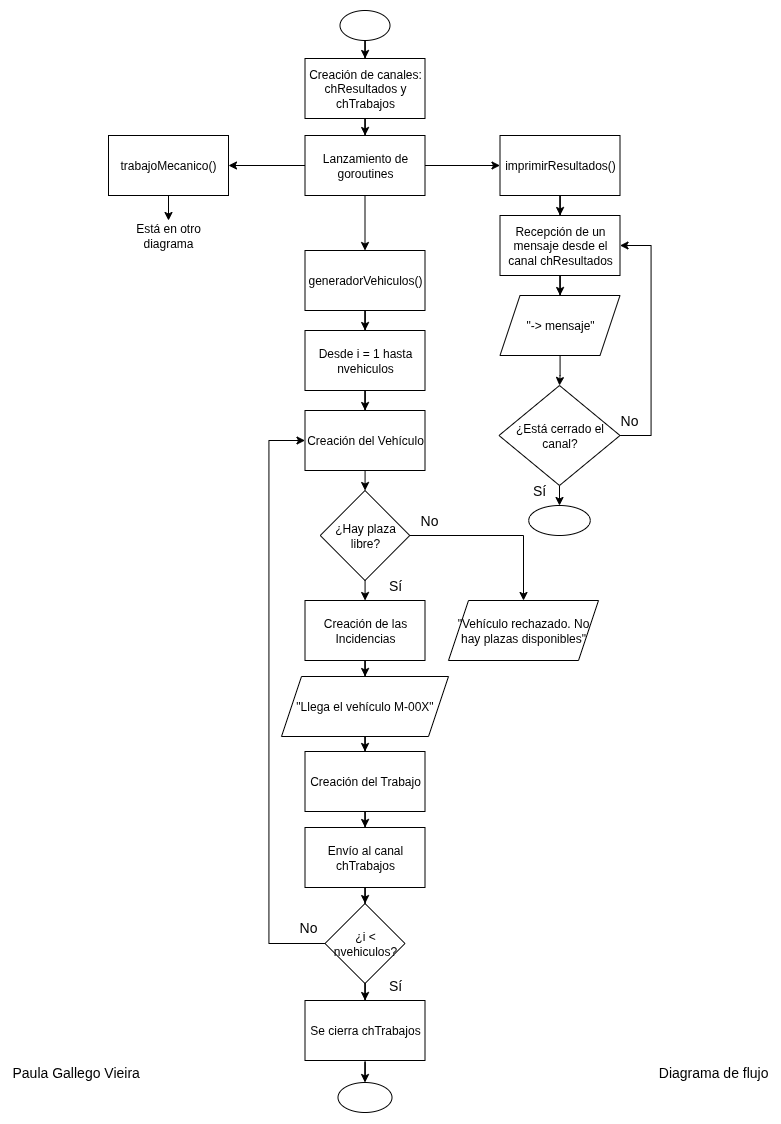

The diagram above was exported from draw.io. Its source (the exported page's mxGraphModel, read from the mxfile embedded in the PNG):
<mxGraphModel dx="2379" dy="1204" grid="1" gridSize="10" guides="1" tooltips="1" connect="1" arrows="1" fold="1" page="1" pageScale="1" pageWidth="827" pageHeight="1169" math="0" shadow="0">
  <root>
    <mxCell id="alLAkWsAsZMormMNEHQn-0" />
    <mxCell id="alLAkWsAsZMormMNEHQn-1" parent="alLAkWsAsZMormMNEHQn-0" />
    <mxCell id="alLAkWsAsZMormMNEHQn-2" value="" style="group" parent="alLAkWsAsZMormMNEHQn-1" vertex="1" connectable="0">
      <mxGeometry x="40" y="1080" width="760" height="30" as="geometry" />
    </mxCell>
    <mxCell id="alLAkWsAsZMormMNEHQn-3" value="&lt;font style=&quot;font-size: 14px;&quot;&gt;Paula Gallego Vieira&lt;/font&gt;" style="text;html=1;align=left;verticalAlign=middle;whiteSpace=wrap;rounded=0;movable=0;resizable=0;rotatable=0;deletable=0;editable=0;locked=1;connectable=0;" parent="alLAkWsAsZMormMNEHQn-2" vertex="1">
      <mxGeometry width="320" height="30" as="geometry" />
    </mxCell>
    <mxCell id="alLAkWsAsZMormMNEHQn-4" value="&lt;font style=&quot;font-size: 14px;&quot;&gt;Diagrama de flujo&lt;/font&gt;" style="text;html=1;align=right;verticalAlign=middle;whiteSpace=wrap;rounded=0;movable=0;resizable=0;rotatable=0;deletable=0;editable=0;locked=1;connectable=0;" parent="alLAkWsAsZMormMNEHQn-2" vertex="1">
      <mxGeometry x="440" width="320" height="30" as="geometry" />
    </mxCell>
    <mxCell id="SeGYAGhdknGLfRvk_qRT-1" value="" style="edgeStyle=orthogonalEdgeStyle;rounded=0;orthogonalLoop=1;jettySize=auto;html=1;" parent="alLAkWsAsZMormMNEHQn-1" source="alLAkWsAsZMormMNEHQn-6" target="SeGYAGhdknGLfRvk_qRT-0" edge="1">
      <mxGeometry relative="1" as="geometry" />
    </mxCell>
    <mxCell id="alLAkWsAsZMormMNEHQn-6" value="" style="ellipse;whiteSpace=wrap;html=1;" parent="alLAkWsAsZMormMNEHQn-1" vertex="1">
      <mxGeometry x="369.5" y="33" width="50" height="30" as="geometry" />
    </mxCell>
    <mxCell id="bUFCaMdpChceyQLUf1L0-1" value="" style="edgeStyle=orthogonalEdgeStyle;rounded=0;orthogonalLoop=1;jettySize=auto;html=1;" parent="alLAkWsAsZMormMNEHQn-1" source="SeGYAGhdknGLfRvk_qRT-0" target="bUFCaMdpChceyQLUf1L0-0" edge="1">
      <mxGeometry relative="1" as="geometry" />
    </mxCell>
    <mxCell id="SeGYAGhdknGLfRvk_qRT-0" value="Creación de canales:&lt;div&gt;chResultados y chTrabajos&lt;/div&gt;" style="whiteSpace=wrap;html=1;" parent="alLAkWsAsZMormMNEHQn-1" vertex="1">
      <mxGeometry x="334.5" y="81" width="120" height="60" as="geometry" />
    </mxCell>
    <mxCell id="bUFCaMdpChceyQLUf1L0-3" value="" style="edgeStyle=orthogonalEdgeStyle;rounded=0;orthogonalLoop=1;jettySize=auto;html=1;" parent="alLAkWsAsZMormMNEHQn-1" source="bUFCaMdpChceyQLUf1L0-0" target="bUFCaMdpChceyQLUf1L0-2" edge="1">
      <mxGeometry relative="1" as="geometry" />
    </mxCell>
    <mxCell id="bUFCaMdpChceyQLUf1L0-5" value="" style="edgeStyle=orthogonalEdgeStyle;rounded=0;orthogonalLoop=1;jettySize=auto;html=1;" parent="alLAkWsAsZMormMNEHQn-1" source="bUFCaMdpChceyQLUf1L0-0" target="bUFCaMdpChceyQLUf1L0-4" edge="1">
      <mxGeometry relative="1" as="geometry" />
    </mxCell>
    <mxCell id="bUFCaMdpChceyQLUf1L0-7" value="" style="edgeStyle=orthogonalEdgeStyle;rounded=0;orthogonalLoop=1;jettySize=auto;html=1;" parent="alLAkWsAsZMormMNEHQn-1" source="bUFCaMdpChceyQLUf1L0-0" target="bUFCaMdpChceyQLUf1L0-6" edge="1">
      <mxGeometry relative="1" as="geometry" />
    </mxCell>
    <mxCell id="bUFCaMdpChceyQLUf1L0-0" value="Lanzamiento de goroutines" style="whiteSpace=wrap;html=1;" parent="alLAkWsAsZMormMNEHQn-1" vertex="1">
      <mxGeometry x="334.5" y="158" width="120" height="60" as="geometry" />
    </mxCell>
    <mxCell id="zBbzIeqdPyiAyPCRzpsV-37" value="" style="edgeStyle=orthogonalEdgeStyle;rounded=0;orthogonalLoop=1;jettySize=auto;html=1;" parent="alLAkWsAsZMormMNEHQn-1" source="bUFCaMdpChceyQLUf1L0-2" target="fvTvAd5h2pgg4rcbjeyY-44" edge="1">
      <mxGeometry relative="1" as="geometry">
        <mxPoint x="198" y="238" as="targetPoint" />
      </mxGeometry>
    </mxCell>
    <mxCell id="bUFCaMdpChceyQLUf1L0-2" value="trabajoMecanico()" style="whiteSpace=wrap;html=1;" parent="alLAkWsAsZMormMNEHQn-1" vertex="1">
      <mxGeometry x="138" y="158" width="120" height="60" as="geometry" />
    </mxCell>
    <mxCell id="zBbzIeqdPyiAyPCRzpsV-24" value="" style="edgeStyle=orthogonalEdgeStyle;rounded=0;orthogonalLoop=1;jettySize=auto;html=1;" parent="alLAkWsAsZMormMNEHQn-1" source="bUFCaMdpChceyQLUf1L0-4" target="zBbzIeqdPyiAyPCRzpsV-23" edge="1">
      <mxGeometry relative="1" as="geometry" />
    </mxCell>
    <mxCell id="bUFCaMdpChceyQLUf1L0-4" value="imprimirResultados()" style="whiteSpace=wrap;html=1;" parent="alLAkWsAsZMormMNEHQn-1" vertex="1">
      <mxGeometry x="529.5" y="158" width="120" height="60" as="geometry" />
    </mxCell>
    <mxCell id="zBbzIeqdPyiAyPCRzpsV-1" value="" style="edgeStyle=orthogonalEdgeStyle;rounded=0;orthogonalLoop=1;jettySize=auto;html=1;" parent="alLAkWsAsZMormMNEHQn-1" source="bUFCaMdpChceyQLUf1L0-6" target="zBbzIeqdPyiAyPCRzpsV-0" edge="1">
      <mxGeometry relative="1" as="geometry" />
    </mxCell>
    <mxCell id="bUFCaMdpChceyQLUf1L0-6" value="generadorVehiculos()" style="whiteSpace=wrap;html=1;" parent="alLAkWsAsZMormMNEHQn-1" vertex="1">
      <mxGeometry x="334.5" y="273" width="120" height="60" as="geometry" />
    </mxCell>
    <mxCell id="zBbzIeqdPyiAyPCRzpsV-3" value="" style="edgeStyle=orthogonalEdgeStyle;rounded=0;orthogonalLoop=1;jettySize=auto;html=1;" parent="alLAkWsAsZMormMNEHQn-1" source="zBbzIeqdPyiAyPCRzpsV-0" target="zBbzIeqdPyiAyPCRzpsV-2" edge="1">
      <mxGeometry relative="1" as="geometry" />
    </mxCell>
    <mxCell id="zBbzIeqdPyiAyPCRzpsV-0" value="Desde i = 1 hasta nvehiculos" style="whiteSpace=wrap;html=1;" parent="alLAkWsAsZMormMNEHQn-1" vertex="1">
      <mxGeometry x="334.5" y="353" width="120" height="60" as="geometry" />
    </mxCell>
    <mxCell id="Nxljwhmnu86Z5bjb0d1I-2" style="edgeStyle=orthogonalEdgeStyle;rounded=0;orthogonalLoop=1;jettySize=auto;html=1;" edge="1" parent="alLAkWsAsZMormMNEHQn-1" source="zBbzIeqdPyiAyPCRzpsV-2" target="Nxljwhmnu86Z5bjb0d1I-0">
      <mxGeometry relative="1" as="geometry" />
    </mxCell>
    <mxCell id="zBbzIeqdPyiAyPCRzpsV-2" value="Creación del Vehículo" style="whiteSpace=wrap;html=1;" parent="alLAkWsAsZMormMNEHQn-1" vertex="1">
      <mxGeometry x="334.5" y="433" width="120" height="60" as="geometry" />
    </mxCell>
    <mxCell id="Nxljwhmnu86Z5bjb0d1I-6" style="edgeStyle=orthogonalEdgeStyle;rounded=0;orthogonalLoop=1;jettySize=auto;html=1;" edge="1" parent="alLAkWsAsZMormMNEHQn-1" source="zBbzIeqdPyiAyPCRzpsV-4" target="zBbzIeqdPyiAyPCRzpsV-8">
      <mxGeometry relative="1" as="geometry" />
    </mxCell>
    <mxCell id="zBbzIeqdPyiAyPCRzpsV-4" value="Creación de las Incidencias" style="whiteSpace=wrap;html=1;" parent="alLAkWsAsZMormMNEHQn-1" vertex="1">
      <mxGeometry x="334.5" y="623" width="120" height="60" as="geometry" />
    </mxCell>
    <mxCell id="Nxljwhmnu86Z5bjb0d1I-7" style="edgeStyle=orthogonalEdgeStyle;rounded=0;orthogonalLoop=1;jettySize=auto;html=1;entryX=0.5;entryY=0;entryDx=0;entryDy=0;" edge="1" parent="alLAkWsAsZMormMNEHQn-1" source="zBbzIeqdPyiAyPCRzpsV-8" target="zBbzIeqdPyiAyPCRzpsV-10">
      <mxGeometry relative="1" as="geometry" />
    </mxCell>
    <mxCell id="zBbzIeqdPyiAyPCRzpsV-8" value="&quot;Llega el vehículo M-00X&quot;" style="shape=parallelogram;perimeter=parallelogramPerimeter;whiteSpace=wrap;html=1;fixedSize=1;" parent="alLAkWsAsZMormMNEHQn-1" vertex="1">
      <mxGeometry x="311" y="699" width="167" height="60" as="geometry" />
    </mxCell>
    <mxCell id="zBbzIeqdPyiAyPCRzpsV-13" value="" style="edgeStyle=orthogonalEdgeStyle;rounded=0;orthogonalLoop=1;jettySize=auto;html=1;" parent="alLAkWsAsZMormMNEHQn-1" source="zBbzIeqdPyiAyPCRzpsV-10" target="zBbzIeqdPyiAyPCRzpsV-12" edge="1">
      <mxGeometry relative="1" as="geometry" />
    </mxCell>
    <mxCell id="zBbzIeqdPyiAyPCRzpsV-10" value="Creación del Trabajo" style="whiteSpace=wrap;html=1;" parent="alLAkWsAsZMormMNEHQn-1" vertex="1">
      <mxGeometry x="334.5" y="774" width="120" height="60" as="geometry" />
    </mxCell>
    <mxCell id="zBbzIeqdPyiAyPCRzpsV-16" value="" style="edgeStyle=orthogonalEdgeStyle;rounded=0;orthogonalLoop=1;jettySize=auto;html=1;" parent="alLAkWsAsZMormMNEHQn-1" source="zBbzIeqdPyiAyPCRzpsV-12" target="zBbzIeqdPyiAyPCRzpsV-14" edge="1">
      <mxGeometry relative="1" as="geometry" />
    </mxCell>
    <mxCell id="zBbzIeqdPyiAyPCRzpsV-12" value="Envío al canal chTrabajos" style="whiteSpace=wrap;html=1;" parent="alLAkWsAsZMormMNEHQn-1" vertex="1">
      <mxGeometry x="334.5" y="850" width="120" height="60" as="geometry" />
    </mxCell>
    <mxCell id="zBbzIeqdPyiAyPCRzpsV-18" value="" style="edgeStyle=orthogonalEdgeStyle;rounded=0;orthogonalLoop=1;jettySize=auto;html=1;" parent="alLAkWsAsZMormMNEHQn-1" source="zBbzIeqdPyiAyPCRzpsV-14" target="zBbzIeqdPyiAyPCRzpsV-17" edge="1">
      <mxGeometry relative="1" as="geometry" />
    </mxCell>
    <mxCell id="Nxljwhmnu86Z5bjb0d1I-12" style="edgeStyle=orthogonalEdgeStyle;rounded=0;orthogonalLoop=1;jettySize=auto;html=1;entryX=0;entryY=0.5;entryDx=0;entryDy=0;" edge="1" parent="alLAkWsAsZMormMNEHQn-1" source="zBbzIeqdPyiAyPCRzpsV-14" target="zBbzIeqdPyiAyPCRzpsV-2">
      <mxGeometry relative="1" as="geometry">
        <Array as="points">
          <mxPoint x="298.5" y="966" />
          <mxPoint x="298.5" y="463" />
        </Array>
      </mxGeometry>
    </mxCell>
    <mxCell id="zBbzIeqdPyiAyPCRzpsV-14" value="¿i &amp;lt; nvehiculos?" style="rhombus;whiteSpace=wrap;html=1;" parent="alLAkWsAsZMormMNEHQn-1" vertex="1">
      <mxGeometry x="354.5" y="926" width="80" height="80" as="geometry" />
    </mxCell>
    <mxCell id="zBbzIeqdPyiAyPCRzpsV-22" value="" style="edgeStyle=orthogonalEdgeStyle;rounded=0;orthogonalLoop=1;jettySize=auto;html=1;" parent="alLAkWsAsZMormMNEHQn-1" source="zBbzIeqdPyiAyPCRzpsV-17" target="zBbzIeqdPyiAyPCRzpsV-21" edge="1">
      <mxGeometry relative="1" as="geometry" />
    </mxCell>
    <mxCell id="zBbzIeqdPyiAyPCRzpsV-17" value="Se cierra chTrabajos" style="whiteSpace=wrap;html=1;" parent="alLAkWsAsZMormMNEHQn-1" vertex="1">
      <mxGeometry x="334.5" y="1023" width="120" height="60" as="geometry" />
    </mxCell>
    <mxCell id="zBbzIeqdPyiAyPCRzpsV-21" value="" style="ellipse;whiteSpace=wrap;html=1;" parent="alLAkWsAsZMormMNEHQn-1" vertex="1">
      <mxGeometry x="367.5" y="1105" width="54" height="30" as="geometry" />
    </mxCell>
    <mxCell id="zBbzIeqdPyiAyPCRzpsV-30" value="" style="edgeStyle=orthogonalEdgeStyle;rounded=0;orthogonalLoop=1;jettySize=auto;html=1;" parent="alLAkWsAsZMormMNEHQn-1" source="zBbzIeqdPyiAyPCRzpsV-23" target="zBbzIeqdPyiAyPCRzpsV-29" edge="1">
      <mxGeometry relative="1" as="geometry" />
    </mxCell>
    <mxCell id="zBbzIeqdPyiAyPCRzpsV-23" value="Recepción de un mensaje desde el canal chResultados" style="whiteSpace=wrap;html=1;" parent="alLAkWsAsZMormMNEHQn-1" vertex="1">
      <mxGeometry x="529.5" y="238" width="120" height="60" as="geometry" />
    </mxCell>
    <mxCell id="zBbzIeqdPyiAyPCRzpsV-32" value="" style="edgeStyle=orthogonalEdgeStyle;rounded=0;orthogonalLoop=1;jettySize=auto;html=1;" parent="alLAkWsAsZMormMNEHQn-1" source="zBbzIeqdPyiAyPCRzpsV-29" target="zBbzIeqdPyiAyPCRzpsV-31" edge="1">
      <mxGeometry relative="1" as="geometry" />
    </mxCell>
    <mxCell id="zBbzIeqdPyiAyPCRzpsV-29" value="&quot;-&amp;gt; mensaje&quot;" style="shape=parallelogram;perimeter=parallelogramPerimeter;whiteSpace=wrap;html=1;fixedSize=1;" parent="alLAkWsAsZMormMNEHQn-1" vertex="1">
      <mxGeometry x="529.5" y="318" width="120" height="60" as="geometry" />
    </mxCell>
    <mxCell id="zBbzIeqdPyiAyPCRzpsV-34" value="" style="edgeStyle=orthogonalEdgeStyle;rounded=0;orthogonalLoop=1;jettySize=auto;html=1;" parent="alLAkWsAsZMormMNEHQn-1" source="zBbzIeqdPyiAyPCRzpsV-31" target="zBbzIeqdPyiAyPCRzpsV-33" edge="1">
      <mxGeometry relative="1" as="geometry" />
    </mxCell>
    <mxCell id="zBbzIeqdPyiAyPCRzpsV-35" style="edgeStyle=orthogonalEdgeStyle;rounded=0;orthogonalLoop=1;jettySize=auto;html=1;entryX=1;entryY=0.5;entryDx=0;entryDy=0;" parent="alLAkWsAsZMormMNEHQn-1" source="zBbzIeqdPyiAyPCRzpsV-31" target="zBbzIeqdPyiAyPCRzpsV-23" edge="1">
      <mxGeometry relative="1" as="geometry">
        <Array as="points">
          <mxPoint x="680.5" y="458" />
          <mxPoint x="680.5" y="268" />
        </Array>
      </mxGeometry>
    </mxCell>
    <mxCell id="zBbzIeqdPyiAyPCRzpsV-31" value="¿Está cerrado el canal?" style="rhombus;whiteSpace=wrap;html=1;" parent="alLAkWsAsZMormMNEHQn-1" vertex="1">
      <mxGeometry x="528.5" y="408" width="121" height="100" as="geometry" />
    </mxCell>
    <mxCell id="zBbzIeqdPyiAyPCRzpsV-33" value="" style="ellipse;whiteSpace=wrap;html=1;" parent="alLAkWsAsZMormMNEHQn-1" vertex="1">
      <mxGeometry x="558.25" y="528" width="61.5" height="30" as="geometry" />
    </mxCell>
    <mxCell id="EwFUqTDSLdLxoZELIf0y-0" value="&lt;font style=&quot;font-size: 14px;&quot;&gt;No&lt;/font&gt;" style="text;html=1;align=center;verticalAlign=middle;whiteSpace=wrap;rounded=0;" parent="alLAkWsAsZMormMNEHQn-1" vertex="1">
      <mxGeometry x="307.5" y="935" width="60" height="30" as="geometry" />
    </mxCell>
    <mxCell id="EwFUqTDSLdLxoZELIf0y-1" value="&lt;font style=&quot;font-size: 14px;&quot;&gt;No&lt;/font&gt;" style="text;html=1;align=center;verticalAlign=middle;whiteSpace=wrap;rounded=0;" parent="alLAkWsAsZMormMNEHQn-1" vertex="1">
      <mxGeometry x="628.5" y="428" width="60" height="30" as="geometry" />
    </mxCell>
    <mxCell id="EwFUqTDSLdLxoZELIf0y-5" value="&lt;font style=&quot;font-size: 14px;&quot;&gt;Sí&lt;/font&gt;" style="text;html=1;align=center;verticalAlign=middle;whiteSpace=wrap;rounded=0;" parent="alLAkWsAsZMormMNEHQn-1" vertex="1">
      <mxGeometry x="538.5" y="498" width="60" height="30" as="geometry" />
    </mxCell>
    <mxCell id="EwFUqTDSLdLxoZELIf0y-6" value="&lt;font style=&quot;font-size: 14px;&quot;&gt;Sí&lt;/font&gt;" style="text;html=1;align=center;verticalAlign=middle;whiteSpace=wrap;rounded=0;" parent="alLAkWsAsZMormMNEHQn-1" vertex="1">
      <mxGeometry x="394.5" y="993" width="60" height="30" as="geometry" />
    </mxCell>
    <mxCell id="Nxljwhmnu86Z5bjb0d1I-4" style="edgeStyle=orthogonalEdgeStyle;rounded=0;orthogonalLoop=1;jettySize=auto;html=1;entryX=0.5;entryY=0;entryDx=0;entryDy=0;" edge="1" parent="alLAkWsAsZMormMNEHQn-1" source="Nxljwhmnu86Z5bjb0d1I-0" target="zBbzIeqdPyiAyPCRzpsV-4">
      <mxGeometry relative="1" as="geometry" />
    </mxCell>
    <mxCell id="Nxljwhmnu86Z5bjb0d1I-14" style="edgeStyle=orthogonalEdgeStyle;rounded=0;orthogonalLoop=1;jettySize=auto;html=1;" edge="1" parent="alLAkWsAsZMormMNEHQn-1" source="Nxljwhmnu86Z5bjb0d1I-0" target="Nxljwhmnu86Z5bjb0d1I-8">
      <mxGeometry relative="1" as="geometry" />
    </mxCell>
    <mxCell id="Nxljwhmnu86Z5bjb0d1I-0" value="¿Hay plaza libre?" style="rhombus;whiteSpace=wrap;html=1;rounded=0;" vertex="1" parent="alLAkWsAsZMormMNEHQn-1">
      <mxGeometry x="349.75" y="513" width="89.5" height="90" as="geometry" />
    </mxCell>
    <mxCell id="Nxljwhmnu86Z5bjb0d1I-8" value="&quot;Vehículo rechazado. No hay plazas disponibles&quot;" style="shape=parallelogram;perimeter=parallelogramPerimeter;whiteSpace=wrap;html=1;fixedSize=1;" vertex="1" parent="alLAkWsAsZMormMNEHQn-1">
      <mxGeometry x="478" y="623" width="150" height="60" as="geometry" />
    </mxCell>
    <mxCell id="Nxljwhmnu86Z5bjb0d1I-9" value="&lt;font style=&quot;font-size: 14px;&quot;&gt;Sí&lt;/font&gt;" style="text;html=1;align=center;verticalAlign=middle;whiteSpace=wrap;rounded=0;" vertex="1" parent="alLAkWsAsZMormMNEHQn-1">
      <mxGeometry x="394.5" y="593" width="60" height="30" as="geometry" />
    </mxCell>
    <mxCell id="Nxljwhmnu86Z5bjb0d1I-15" value="&lt;span style=&quot;font-size: 14px;&quot;&gt;No&lt;/span&gt;" style="text;html=1;align=center;verticalAlign=middle;whiteSpace=wrap;rounded=0;" vertex="1" parent="alLAkWsAsZMormMNEHQn-1">
      <mxGeometry x="428.5" y="528" width="60" height="30" as="geometry" />
    </mxCell>
    <mxCell id="fvTvAd5h2pgg4rcbjeyY-44" value="Está en otro diagrama" style="text;html=1;align=center;verticalAlign=middle;whiteSpace=wrap;rounded=0;" vertex="1" parent="alLAkWsAsZMormMNEHQn-1">
      <mxGeometry x="158.25" y="243" width="79.5" height="30" as="geometry" />
    </mxCell>
  </root>
</mxGraphModel>